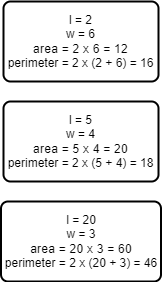

The diagram above was exported from draw.io. Its source (the exported page's mxGraphModel, read from the mxfile embedded in the PNG):
<mxGraphModel dx="2553" dy="1110" grid="1" gridSize="10" guides="1" tooltips="1" connect="1" arrows="1" fold="1" page="1" pageScale="1" pageWidth="850" pageHeight="1100" math="0" shadow="0">
  <root>
    <mxCell id="0" />
    <mxCell id="1" parent="0" />
    <mxCell id="2" value="&lt;font color=&quot;#000000&quot;&gt;&lt;font style=&quot;font-size: 12px&quot;&gt;l = 2&lt;br&gt;w = 6&lt;br&gt;&lt;/font&gt;&lt;/font&gt;&lt;font style=&quot;font-size: 12px&quot;&gt;&lt;font color=&quot;#000000&quot;&gt;&lt;font face=&quot;roboto, helvetica, arial, sans-serif&quot;&gt;&lt;span style=&quot;letter-spacing: 0.24px&quot;&gt;area = 2 x 6 = 12&lt;br&gt;&lt;/span&gt;&lt;/font&gt;perimeter = 2 x (2 + 6) = 16&lt;/font&gt;&lt;br&gt;&lt;/font&gt;" style="rounded=1;whiteSpace=wrap;html=1;absoluteArcSize=1;arcSize=14;strokeWidth=2;" parent="1" vertex="1">
      <mxGeometry x="320" y="90" width="155" height="80" as="geometry" />
    </mxCell>
    <mxCell id="5" value="&lt;font color=&quot;#000000&quot;&gt;&lt;font style=&quot;font-size: 12px&quot;&gt;l = 5&lt;br&gt;w = 4&lt;br&gt;&lt;/font&gt;&lt;/font&gt;&lt;font style=&quot;font-size: 12px&quot;&gt;&lt;font color=&quot;#000000&quot;&gt;&lt;font face=&quot;roboto, helvetica, arial, sans-serif&quot;&gt;&lt;span style=&quot;letter-spacing: 0.24px&quot;&gt;area = 5 x 4 = 20&lt;br&gt;&lt;/span&gt;&lt;/font&gt;perimeter = 2 x (5 + 4) = 18&lt;/font&gt;&lt;br&gt;&lt;/font&gt;" style="rounded=1;whiteSpace=wrap;html=1;absoluteArcSize=1;arcSize=14;strokeWidth=2;" vertex="1" parent="1">
      <mxGeometry x="320" y="190" width="155" height="80" as="geometry" />
    </mxCell>
    <mxCell id="6" value="&lt;font color=&quot;#000000&quot;&gt;&lt;font style=&quot;font-size: 12px&quot;&gt;l = 20&lt;br&gt;w = 3&lt;br&gt;&lt;/font&gt;&lt;/font&gt;&lt;font style=&quot;font-size: 12px&quot;&gt;&lt;font color=&quot;#000000&quot;&gt;&lt;font face=&quot;roboto, helvetica, arial, sans-serif&quot;&gt;&lt;span style=&quot;letter-spacing: 0.24px&quot;&gt;area = 20 x 3 = 60&lt;br&gt;&lt;/span&gt;&lt;/font&gt;perimeter = 2 x (20 + 3) = 46&lt;/font&gt;&lt;br&gt;&lt;/font&gt;" style="rounded=1;whiteSpace=wrap;html=1;absoluteArcSize=1;arcSize=14;strokeWidth=2;" vertex="1" parent="1">
      <mxGeometry x="317.5" y="290" width="160" height="80" as="geometry" />
    </mxCell>
  </root>
</mxGraphModel>